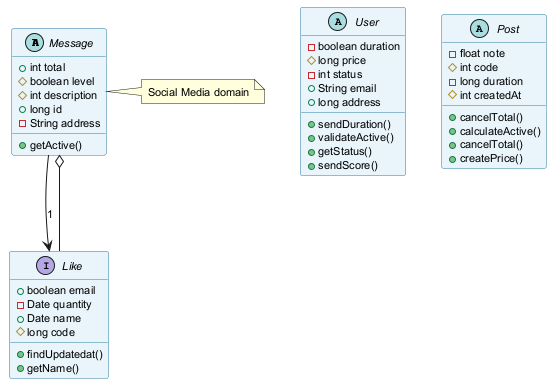

The diagram above was rendered by PlantUML. Its source (embedded in the PNG):
@startuml
skinparam backgroundColor #FFFFFF
skinparam classBackgroundColor #E8F4FA
skinparam classBorderColor #2C7DA0
skinparam defaultFontSize 11
abstract class Message {
  +int total
  #boolean level
  #int description
  +long id
  -String address
  +getActive()
}
abstract class User {
  -boolean duration
  #long price
  -int status
  +String email
  +long address
  +sendDuration()
  +validateActive()
  +getStatus()
  +sendScore()
}
abstract class Post {
  -float note
  #int code
  -long duration
  #int createdAt
  +cancelTotal()
  +calculateActive()
  +cancelTotal()
  +createPrice()
}
interface Like {
  +boolean email
  -Date quantity
  +Date name
  #long code
  +findUpdatedat()
  +getName()
}
Like --o Message
Message --> Like : "1"
note right of Message : Social Media domain
@enduml